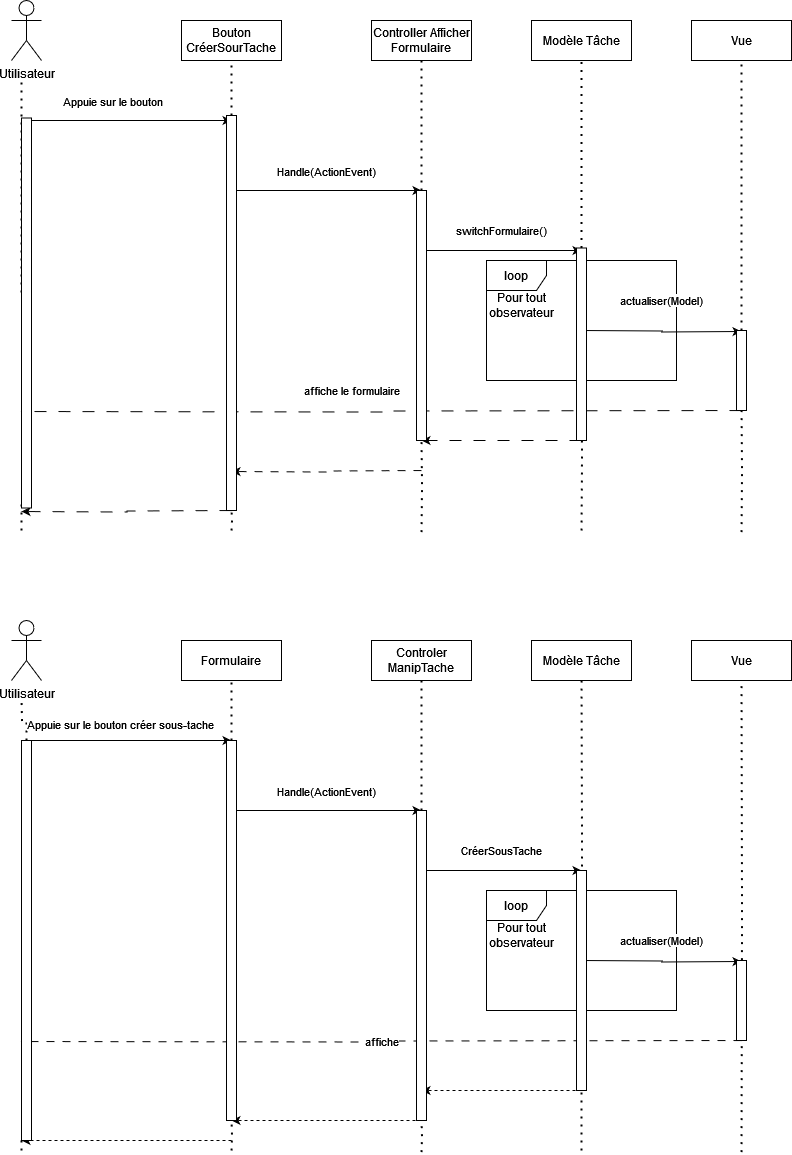

The diagram above was exported from draw.io. Its source (the exported page's mxGraphModel, read from the mxfile embedded in the PNG):
<mxGraphModel dx="993" dy="458" grid="1" gridSize="10" guides="1" tooltips="1" connect="1" arrows="1" fold="1" page="1" pageScale="1" pageWidth="827" pageHeight="1169" math="0" shadow="0">
  <root>
    <mxCell id="0" />
    <mxCell id="1" parent="0" />
    <mxCell id="n-pF8CFWZuA5Rj9iwILi-2" value="Bouton CréerSourTache" style="rounded=0;whiteSpace=wrap;html=1;" vertex="1" parent="1">
      <mxGeometry x="420" y="640" width="100" height="40" as="geometry" />
    </mxCell>
    <mxCell id="n-pF8CFWZuA5Rj9iwILi-3" value="Utilisateur" style="shape=umlActor;verticalLabelPosition=bottom;verticalAlign=top;html=1;outlineConnect=0;" vertex="1" parent="1">
      <mxGeometry x="250" y="620" width="30" height="60" as="geometry" />
    </mxCell>
    <mxCell id="n-pF8CFWZuA5Rj9iwILi-4" value="" style="endArrow=none;dashed=1;html=1;dashPattern=1 3;strokeWidth=2;rounded=0;edgeStyle=orthogonalEdgeStyle;" edge="1" parent="1">
      <mxGeometry width="50" height="50" relative="1" as="geometry">
        <mxPoint x="260" y="1150" as="sourcePoint" />
        <mxPoint x="260" y="700" as="targetPoint" />
        <Array as="points">
          <mxPoint x="261" y="1123" />
          <mxPoint x="261" y="912" />
        </Array>
      </mxGeometry>
    </mxCell>
    <mxCell id="n-pF8CFWZuA5Rj9iwILi-5" value="" style="endArrow=none;dashed=1;html=1;dashPattern=1 3;strokeWidth=2;rounded=0;edgeStyle=orthogonalEdgeStyle;entryX=0.5;entryY=1;entryDx=0;entryDy=0;" edge="1" parent="1" source="n-pF8CFWZuA5Rj9iwILi-49" target="n-pF8CFWZuA5Rj9iwILi-2">
      <mxGeometry width="50" height="50" relative="1" as="geometry">
        <mxPoint x="470" y="1150" as="sourcePoint" />
        <mxPoint x="590" y="790" as="targetPoint" />
      </mxGeometry>
    </mxCell>
    <mxCell id="n-pF8CFWZuA5Rj9iwILi-6" value="" style="endArrow=classic;html=1;rounded=0;edgeStyle=orthogonalEdgeStyle;" edge="1" parent="1">
      <mxGeometry width="50" height="50" relative="1" as="geometry">
        <mxPoint x="260" y="740" as="sourcePoint" />
        <mxPoint x="470" y="740" as="targetPoint" />
      </mxGeometry>
    </mxCell>
    <mxCell id="n-pF8CFWZuA5Rj9iwILi-7" value="Appuie sur le bouton" style="edgeLabel;html=1;align=center;verticalAlign=middle;resizable=0;points=[];" vertex="1" connectable="0" parent="n-pF8CFWZuA5Rj9iwILi-6">
      <mxGeometry x="-0.1448" y="-2" relative="1" as="geometry">
        <mxPoint y="-22" as="offset" />
      </mxGeometry>
    </mxCell>
    <mxCell id="n-pF8CFWZuA5Rj9iwILi-8" value="Controller Afficher Formulaire" style="rounded=0;whiteSpace=wrap;html=1;" vertex="1" parent="1">
      <mxGeometry x="610" y="640" width="100" height="40" as="geometry" />
    </mxCell>
    <mxCell id="n-pF8CFWZuA5Rj9iwILi-9" value="" style="endArrow=none;dashed=1;html=1;dashPattern=1 3;strokeWidth=2;rounded=0;edgeStyle=orthogonalEdgeStyle;entryX=0.5;entryY=1;entryDx=0;entryDy=0;" edge="1" parent="1" source="n-pF8CFWZuA5Rj9iwILi-51" target="n-pF8CFWZuA5Rj9iwILi-8">
      <mxGeometry width="50" height="50" relative="1" as="geometry">
        <mxPoint x="660" y="1151.6000366210938" as="sourcePoint" />
        <mxPoint x="590" y="780" as="targetPoint" />
      </mxGeometry>
    </mxCell>
    <mxCell id="n-pF8CFWZuA5Rj9iwILi-10" value="" style="endArrow=classic;html=1;rounded=0;edgeStyle=orthogonalEdgeStyle;" edge="1" parent="1">
      <mxGeometry width="50" height="50" relative="1" as="geometry">
        <mxPoint x="470" y="810" as="sourcePoint" />
        <mxPoint x="660" y="810" as="targetPoint" />
      </mxGeometry>
    </mxCell>
    <mxCell id="n-pF8CFWZuA5Rj9iwILi-11" value="Handle(ActionEvent)" style="edgeLabel;html=1;align=center;verticalAlign=middle;resizable=0;points=[];" vertex="1" connectable="0" parent="n-pF8CFWZuA5Rj9iwILi-10">
      <mxGeometry x="-0.2378" y="3" relative="1" as="geometry">
        <mxPoint x="22" y="-17" as="offset" />
      </mxGeometry>
    </mxCell>
    <mxCell id="n-pF8CFWZuA5Rj9iwILi-12" value="Modèle Tâche" style="rounded=0;whiteSpace=wrap;html=1;" vertex="1" parent="1">
      <mxGeometry x="770" y="640" width="100" height="40" as="geometry" />
    </mxCell>
    <mxCell id="n-pF8CFWZuA5Rj9iwILi-13" value="" style="endArrow=none;dashed=1;html=1;dashPattern=1 3;strokeWidth=2;rounded=0;edgeStyle=orthogonalEdgeStyle;entryX=0.5;entryY=1;entryDx=0;entryDy=0;" edge="1" parent="1" source="n-pF8CFWZuA5Rj9iwILi-53" target="n-pF8CFWZuA5Rj9iwILi-12">
      <mxGeometry width="50" height="50" relative="1" as="geometry">
        <mxPoint x="820" y="1010" as="sourcePoint" />
        <mxPoint x="650" y="600" as="targetPoint" />
      </mxGeometry>
    </mxCell>
    <mxCell id="n-pF8CFWZuA5Rj9iwILi-14" value="Vue" style="rounded=0;whiteSpace=wrap;html=1;" vertex="1" parent="1">
      <mxGeometry x="930" y="640" width="100" height="40" as="geometry" />
    </mxCell>
    <mxCell id="n-pF8CFWZuA5Rj9iwILi-15" value="switchFormulaire()" style="endArrow=classic;html=1;rounded=0;edgeStyle=orthogonalEdgeStyle;" edge="1" parent="1">
      <mxGeometry y="20" width="50" height="50" relative="1" as="geometry">
        <mxPoint x="660" y="870" as="sourcePoint" />
        <mxPoint x="820" y="870" as="targetPoint" />
        <mxPoint as="offset" />
      </mxGeometry>
    </mxCell>
    <mxCell id="n-pF8CFWZuA5Rj9iwILi-16" value="" style="endArrow=none;dashed=1;html=1;dashPattern=1 3;strokeWidth=2;rounded=0;edgeStyle=orthogonalEdgeStyle;entryX=0.5;entryY=1;entryDx=0;entryDy=0;" edge="1" parent="1" source="n-pF8CFWZuA5Rj9iwILi-55" target="n-pF8CFWZuA5Rj9iwILi-14">
      <mxGeometry width="50" height="50" relative="1" as="geometry">
        <mxPoint x="980" y="1151.60009765625" as="sourcePoint" />
        <mxPoint x="650" y="850" as="targetPoint" />
      </mxGeometry>
    </mxCell>
    <mxCell id="n-pF8CFWZuA5Rj9iwILi-17" value="" style="endArrow=none;dashed=1;html=1;dashPattern=1 3;strokeWidth=2;rounded=0;edgeStyle=orthogonalEdgeStyle;entryX=0.5;entryY=1;entryDx=0;entryDy=0;" edge="1" parent="1" target="n-pF8CFWZuA5Rj9iwILi-18">
      <mxGeometry width="50" height="50" relative="1" as="geometry">
        <mxPoint x="820" y="1150" as="sourcePoint" />
        <mxPoint x="820" y="680" as="targetPoint" />
      </mxGeometry>
    </mxCell>
    <mxCell id="n-pF8CFWZuA5Rj9iwILi-18" value="loop" style="shape=umlFrame;whiteSpace=wrap;html=1;pointerEvents=0;" vertex="1" parent="1">
      <mxGeometry x="725" y="880" width="190" height="120" as="geometry" />
    </mxCell>
    <mxCell id="n-pF8CFWZuA5Rj9iwILi-19" value="Pour tout observateur" style="text;html=1;strokeColor=none;fillColor=none;align=center;verticalAlign=middle;whiteSpace=wrap;rounded=0;" vertex="1" parent="1">
      <mxGeometry x="730" y="910" width="60" height="30" as="geometry" />
    </mxCell>
    <mxCell id="n-pF8CFWZuA5Rj9iwILi-20" value="actualiser(Model)" style="endArrow=classic;html=1;rounded=0;edgeStyle=orthogonalEdgeStyle;" edge="1" parent="1">
      <mxGeometry x="-0.0024" y="30" width="50" height="50" relative="1" as="geometry">
        <mxPoint x="820" y="950" as="sourcePoint" />
        <mxPoint x="980" y="951" as="targetPoint" />
        <mxPoint as="offset" />
      </mxGeometry>
    </mxCell>
    <mxCell id="n-pF8CFWZuA5Rj9iwILi-21" value="affiche le formulaire" style="endArrow=classic;html=1;rounded=0;edgeStyle=orthogonalEdgeStyle;dashed=1;dashPattern=12 12;" edge="1" parent="1">
      <mxGeometry x="0.0847" y="-21" width="50" height="50" relative="1" as="geometry">
        <mxPoint x="980" y="1030" as="sourcePoint" />
        <mxPoint x="260" y="1031" as="targetPoint" />
        <mxPoint as="offset" />
      </mxGeometry>
    </mxCell>
    <mxCell id="n-pF8CFWZuA5Rj9iwILi-22" value="" style="endArrow=classic;html=1;rounded=0;edgeStyle=orthogonalEdgeStyle;dashed=1;dashPattern=12 12;" edge="1" parent="1">
      <mxGeometry width="50" height="50" relative="1" as="geometry">
        <mxPoint x="820" y="1060" as="sourcePoint" />
        <mxPoint x="660" y="1060" as="targetPoint" />
      </mxGeometry>
    </mxCell>
    <mxCell id="n-pF8CFWZuA5Rj9iwILi-23" value="" style="endArrow=classic;html=1;rounded=0;edgeStyle=orthogonalEdgeStyle;dashed=1;dashPattern=8 8;" edge="1" parent="1">
      <mxGeometry width="50" height="50" relative="1" as="geometry">
        <mxPoint x="660" y="1090" as="sourcePoint" />
        <mxPoint x="470" y="1091" as="targetPoint" />
      </mxGeometry>
    </mxCell>
    <mxCell id="n-pF8CFWZuA5Rj9iwILi-24" value="" style="endArrow=classic;html=1;rounded=0;edgeStyle=orthogonalEdgeStyle;dashed=1;dashPattern=12 12;" edge="1" parent="1">
      <mxGeometry width="50" height="50" relative="1" as="geometry">
        <mxPoint x="470" y="1130" as="sourcePoint" />
        <mxPoint x="260" y="1131" as="targetPoint" />
      </mxGeometry>
    </mxCell>
    <mxCell id="n-pF8CFWZuA5Rj9iwILi-25" value="Formulaire" style="rounded=0;whiteSpace=wrap;html=1;" vertex="1" parent="1">
      <mxGeometry x="420" y="1260" width="100" height="40" as="geometry" />
    </mxCell>
    <mxCell id="n-pF8CFWZuA5Rj9iwILi-26" value="Utilisateur" style="shape=umlActor;verticalLabelPosition=bottom;verticalAlign=top;html=1;outlineConnect=0;" vertex="1" parent="1">
      <mxGeometry x="250" y="1240" width="30" height="60" as="geometry" />
    </mxCell>
    <mxCell id="n-pF8CFWZuA5Rj9iwILi-27" value="" style="endArrow=none;dashed=1;html=1;dashPattern=1 3;strokeWidth=2;rounded=0;edgeStyle=orthogonalEdgeStyle;" edge="1" parent="1" source="n-pF8CFWZuA5Rj9iwILi-64">
      <mxGeometry width="50" height="50" relative="1" as="geometry">
        <mxPoint x="260" y="1770" as="sourcePoint" />
        <mxPoint x="260" y="1320" as="targetPoint" />
        <Array as="points" />
      </mxGeometry>
    </mxCell>
    <mxCell id="n-pF8CFWZuA5Rj9iwILi-28" value="" style="endArrow=none;dashed=1;html=1;dashPattern=1 3;strokeWidth=2;rounded=0;edgeStyle=orthogonalEdgeStyle;entryX=0.5;entryY=1;entryDx=0;entryDy=0;" edge="1" parent="1" source="n-pF8CFWZuA5Rj9iwILi-62" target="n-pF8CFWZuA5Rj9iwILi-25">
      <mxGeometry width="50" height="50" relative="1" as="geometry">
        <mxPoint x="470" y="1770" as="sourcePoint" />
        <mxPoint x="590" y="1410" as="targetPoint" />
      </mxGeometry>
    </mxCell>
    <mxCell id="n-pF8CFWZuA5Rj9iwILi-29" value="" style="endArrow=classic;html=1;rounded=0;edgeStyle=orthogonalEdgeStyle;" edge="1" parent="1">
      <mxGeometry width="50" height="50" relative="1" as="geometry">
        <mxPoint x="260" y="1360" as="sourcePoint" />
        <mxPoint x="470" y="1360" as="targetPoint" />
      </mxGeometry>
    </mxCell>
    <mxCell id="n-pF8CFWZuA5Rj9iwILi-30" value="Appuie sur le bouton créer sous-tache" style="edgeLabel;html=1;align=center;verticalAlign=middle;resizable=0;points=[];" vertex="1" connectable="0" parent="n-pF8CFWZuA5Rj9iwILi-29">
      <mxGeometry x="-0.1448" y="-2" relative="1" as="geometry">
        <mxPoint x="8" y="-19" as="offset" />
      </mxGeometry>
    </mxCell>
    <mxCell id="n-pF8CFWZuA5Rj9iwILi-31" value="Controler ManipTache" style="rounded=0;whiteSpace=wrap;html=1;" vertex="1" parent="1">
      <mxGeometry x="610" y="1260" width="100" height="40" as="geometry" />
    </mxCell>
    <mxCell id="n-pF8CFWZuA5Rj9iwILi-32" value="" style="endArrow=none;dashed=1;html=1;dashPattern=1 3;strokeWidth=2;rounded=0;edgeStyle=orthogonalEdgeStyle;entryX=0.5;entryY=1;entryDx=0;entryDy=0;" edge="1" parent="1" source="n-pF8CFWZuA5Rj9iwILi-60" target="n-pF8CFWZuA5Rj9iwILi-31">
      <mxGeometry width="50" height="50" relative="1" as="geometry">
        <mxPoint x="660" y="1771.6000366210938" as="sourcePoint" />
        <mxPoint x="590" y="1400" as="targetPoint" />
      </mxGeometry>
    </mxCell>
    <mxCell id="n-pF8CFWZuA5Rj9iwILi-33" value="" style="endArrow=classic;html=1;rounded=0;edgeStyle=orthogonalEdgeStyle;" edge="1" parent="1">
      <mxGeometry width="50" height="50" relative="1" as="geometry">
        <mxPoint x="470" y="1430" as="sourcePoint" />
        <mxPoint x="660" y="1430" as="targetPoint" />
      </mxGeometry>
    </mxCell>
    <mxCell id="n-pF8CFWZuA5Rj9iwILi-34" value="Handle(ActionEvent)" style="edgeLabel;html=1;align=center;verticalAlign=middle;resizable=0;points=[];" vertex="1" connectable="0" parent="n-pF8CFWZuA5Rj9iwILi-33">
      <mxGeometry x="-0.2378" y="3" relative="1" as="geometry">
        <mxPoint x="22" y="-17" as="offset" />
      </mxGeometry>
    </mxCell>
    <mxCell id="n-pF8CFWZuA5Rj9iwILi-35" value="Modèle Tâche" style="rounded=0;whiteSpace=wrap;html=1;" vertex="1" parent="1">
      <mxGeometry x="770" y="1260" width="100" height="40" as="geometry" />
    </mxCell>
    <mxCell id="n-pF8CFWZuA5Rj9iwILi-36" value="" style="endArrow=none;dashed=1;html=1;dashPattern=1 3;strokeWidth=2;rounded=0;edgeStyle=orthogonalEdgeStyle;entryX=0.5;entryY=1;entryDx=0;entryDy=0;" edge="1" parent="1" target="n-pF8CFWZuA5Rj9iwILi-35">
      <mxGeometry width="50" height="50" relative="1" as="geometry">
        <mxPoint x="820" y="1630" as="sourcePoint" />
        <mxPoint x="650" y="1220" as="targetPoint" />
      </mxGeometry>
    </mxCell>
    <mxCell id="n-pF8CFWZuA5Rj9iwILi-37" value="Vue" style="rounded=0;whiteSpace=wrap;html=1;" vertex="1" parent="1">
      <mxGeometry x="930" y="1260" width="100" height="40" as="geometry" />
    </mxCell>
    <mxCell id="n-pF8CFWZuA5Rj9iwILi-38" value="CréerSousTache" style="endArrow=classic;html=1;rounded=0;edgeStyle=orthogonalEdgeStyle;" edge="1" parent="1">
      <mxGeometry y="20" width="50" height="50" relative="1" as="geometry">
        <mxPoint x="660" y="1490" as="sourcePoint" />
        <mxPoint x="820" y="1490" as="targetPoint" />
        <mxPoint as="offset" />
      </mxGeometry>
    </mxCell>
    <mxCell id="n-pF8CFWZuA5Rj9iwILi-39" value="" style="endArrow=none;dashed=1;html=1;dashPattern=1 3;strokeWidth=2;rounded=0;edgeStyle=orthogonalEdgeStyle;entryX=0.5;entryY=1;entryDx=0;entryDy=0;" edge="1" parent="1" target="n-pF8CFWZuA5Rj9iwILi-37">
      <mxGeometry width="50" height="50" relative="1" as="geometry">
        <mxPoint x="980" y="1771.60009765625" as="sourcePoint" />
        <mxPoint x="650" y="1470" as="targetPoint" />
      </mxGeometry>
    </mxCell>
    <mxCell id="n-pF8CFWZuA5Rj9iwILi-40" value="" style="endArrow=none;dashed=1;html=1;dashPattern=1 3;strokeWidth=2;rounded=0;edgeStyle=orthogonalEdgeStyle;entryX=0.5;entryY=1;entryDx=0;entryDy=0;" edge="1" parent="1">
      <mxGeometry width="50" height="50" relative="1" as="geometry">
        <mxPoint x="820" y="1770" as="sourcePoint" />
        <mxPoint x="820" y="1620" as="targetPoint" />
      </mxGeometry>
    </mxCell>
    <mxCell id="n-pF8CFWZuA5Rj9iwILi-41" value="loop" style="shape=umlFrame;whiteSpace=wrap;html=1;pointerEvents=0;" vertex="1" parent="1">
      <mxGeometry x="725" y="1510" width="190" height="120" as="geometry" />
    </mxCell>
    <mxCell id="n-pF8CFWZuA5Rj9iwILi-42" value="Pour tout observateur" style="text;html=1;strokeColor=none;fillColor=none;align=center;verticalAlign=middle;whiteSpace=wrap;rounded=0;" vertex="1" parent="1">
      <mxGeometry x="730" y="1540" width="60" height="30" as="geometry" />
    </mxCell>
    <mxCell id="n-pF8CFWZuA5Rj9iwILi-43" value="actualiser(Model)" style="endArrow=classic;html=1;rounded=0;edgeStyle=orthogonalEdgeStyle;" edge="1" parent="1">
      <mxGeometry x="-0.0016" y="20" width="50" height="50" relative="1" as="geometry">
        <mxPoint x="820" y="1580" as="sourcePoint" />
        <mxPoint x="980" y="1581" as="targetPoint" />
        <mxPoint as="offset" />
      </mxGeometry>
    </mxCell>
    <mxCell id="n-pF8CFWZuA5Rj9iwILi-44" value="affiche" style="endArrow=classic;html=1;rounded=0;edgeStyle=orthogonalEdgeStyle;dashed=1;dashPattern=8 8;" edge="1" parent="1">
      <mxGeometry width="50" height="50" relative="1" as="geometry">
        <mxPoint x="980" y="1660" as="sourcePoint" />
        <mxPoint x="260" y="1661" as="targetPoint" />
      </mxGeometry>
    </mxCell>
    <mxCell id="n-pF8CFWZuA5Rj9iwILi-45" value="" style="endArrow=classic;html=1;rounded=0;edgeStyle=orthogonalEdgeStyle;dashed=1;" edge="1" parent="1">
      <mxGeometry width="50" height="50" relative="1" as="geometry">
        <mxPoint x="820" y="1710" as="sourcePoint" />
        <mxPoint x="660" y="1710" as="targetPoint" />
      </mxGeometry>
    </mxCell>
    <mxCell id="n-pF8CFWZuA5Rj9iwILi-46" value="" style="endArrow=classic;html=1;rounded=0;edgeStyle=orthogonalEdgeStyle;dashed=1;" edge="1" parent="1">
      <mxGeometry width="50" height="50" relative="1" as="geometry">
        <mxPoint x="660" y="1740" as="sourcePoint" />
        <mxPoint x="470" y="1740" as="targetPoint" />
      </mxGeometry>
    </mxCell>
    <mxCell id="n-pF8CFWZuA5Rj9iwILi-47" value="" style="endArrow=classic;html=1;rounded=0;edgeStyle=orthogonalEdgeStyle;dashed=1;" edge="1" parent="1">
      <mxGeometry width="50" height="50" relative="1" as="geometry">
        <mxPoint x="470" y="1760" as="sourcePoint" />
        <mxPoint x="260" y="1760" as="targetPoint" />
      </mxGeometry>
    </mxCell>
    <mxCell id="n-pF8CFWZuA5Rj9iwILi-48" value="" style="endArrow=none;dashed=1;html=1;dashPattern=1 3;strokeWidth=2;rounded=0;edgeStyle=orthogonalEdgeStyle;entryX=0.5;entryY=1;entryDx=0;entryDy=0;" edge="1" parent="1" target="n-pF8CFWZuA5Rj9iwILi-49">
      <mxGeometry width="50" height="50" relative="1" as="geometry">
        <mxPoint x="470" y="1150" as="sourcePoint" />
        <mxPoint x="470" y="680" as="targetPoint" />
      </mxGeometry>
    </mxCell>
    <mxCell id="n-pF8CFWZuA5Rj9iwILi-49" value="" style="rounded=0;whiteSpace=wrap;html=1;" vertex="1" parent="1">
      <mxGeometry x="465" y="735" width="10" height="395" as="geometry" />
    </mxCell>
    <mxCell id="n-pF8CFWZuA5Rj9iwILi-50" value="" style="endArrow=none;dashed=1;html=1;dashPattern=1 3;strokeWidth=2;rounded=0;edgeStyle=orthogonalEdgeStyle;entryX=0.5;entryY=1;entryDx=0;entryDy=0;" edge="1" parent="1" target="n-pF8CFWZuA5Rj9iwILi-51">
      <mxGeometry width="50" height="50" relative="1" as="geometry">
        <mxPoint x="660" y="1151.6000366210938" as="sourcePoint" />
        <mxPoint x="660" y="680" as="targetPoint" />
      </mxGeometry>
    </mxCell>
    <mxCell id="n-pF8CFWZuA5Rj9iwILi-51" value="" style="rounded=0;whiteSpace=wrap;html=1;" vertex="1" parent="1">
      <mxGeometry x="655" y="810" width="10" height="250" as="geometry" />
    </mxCell>
    <mxCell id="n-pF8CFWZuA5Rj9iwILi-52" value="" style="endArrow=none;dashed=1;html=1;dashPattern=1 3;strokeWidth=2;rounded=0;edgeStyle=orthogonalEdgeStyle;entryX=0.5;entryY=1;entryDx=0;entryDy=0;" edge="1" parent="1" target="n-pF8CFWZuA5Rj9iwILi-53">
      <mxGeometry width="50" height="50" relative="1" as="geometry">
        <mxPoint x="820" y="1010" as="sourcePoint" />
        <mxPoint x="820" y="680" as="targetPoint" />
      </mxGeometry>
    </mxCell>
    <mxCell id="n-pF8CFWZuA5Rj9iwILi-53" value="" style="rounded=0;whiteSpace=wrap;html=1;" vertex="1" parent="1">
      <mxGeometry x="815" y="867.5" width="10" height="192.5" as="geometry" />
    </mxCell>
    <mxCell id="n-pF8CFWZuA5Rj9iwILi-54" value="" style="endArrow=none;dashed=1;html=1;dashPattern=1 3;strokeWidth=2;rounded=0;edgeStyle=orthogonalEdgeStyle;entryX=0.5;entryY=1;entryDx=0;entryDy=0;" edge="1" parent="1" target="n-pF8CFWZuA5Rj9iwILi-55">
      <mxGeometry width="50" height="50" relative="1" as="geometry">
        <mxPoint x="980" y="1151.60009765625" as="sourcePoint" />
        <mxPoint x="980" y="680" as="targetPoint" />
      </mxGeometry>
    </mxCell>
    <mxCell id="n-pF8CFWZuA5Rj9iwILi-55" value="" style="rounded=0;whiteSpace=wrap;html=1;" vertex="1" parent="1">
      <mxGeometry x="975" y="950" width="10" height="80" as="geometry" />
    </mxCell>
    <mxCell id="n-pF8CFWZuA5Rj9iwILi-56" value="" style="rounded=0;whiteSpace=wrap;html=1;" vertex="1" parent="1">
      <mxGeometry x="260" y="737.5" width="10" height="390" as="geometry" />
    </mxCell>
    <mxCell id="n-pF8CFWZuA5Rj9iwILi-57" value="" style="rounded=0;whiteSpace=wrap;html=1;" vertex="1" parent="1">
      <mxGeometry x="975" y="1580" width="10" height="80" as="geometry" />
    </mxCell>
    <mxCell id="n-pF8CFWZuA5Rj9iwILi-58" value="" style="rounded=0;whiteSpace=wrap;html=1;" vertex="1" parent="1">
      <mxGeometry x="815" y="1490" width="10" height="220" as="geometry" />
    </mxCell>
    <mxCell id="n-pF8CFWZuA5Rj9iwILi-59" value="" style="endArrow=none;dashed=1;html=1;dashPattern=1 3;strokeWidth=2;rounded=0;edgeStyle=orthogonalEdgeStyle;entryX=0.5;entryY=1;entryDx=0;entryDy=0;" edge="1" parent="1" target="n-pF8CFWZuA5Rj9iwILi-60">
      <mxGeometry width="50" height="50" relative="1" as="geometry">
        <mxPoint x="660" y="1771.6000366210938" as="sourcePoint" />
        <mxPoint x="660" y="1300" as="targetPoint" />
      </mxGeometry>
    </mxCell>
    <mxCell id="n-pF8CFWZuA5Rj9iwILi-60" value="" style="rounded=0;whiteSpace=wrap;html=1;" vertex="1" parent="1">
      <mxGeometry x="655" y="1430" width="10" height="310" as="geometry" />
    </mxCell>
    <mxCell id="n-pF8CFWZuA5Rj9iwILi-61" value="" style="endArrow=none;dashed=1;html=1;dashPattern=1 3;strokeWidth=2;rounded=0;edgeStyle=orthogonalEdgeStyle;entryX=0.5;entryY=1;entryDx=0;entryDy=0;" edge="1" parent="1" target="n-pF8CFWZuA5Rj9iwILi-62">
      <mxGeometry width="50" height="50" relative="1" as="geometry">
        <mxPoint x="470" y="1770" as="sourcePoint" />
        <mxPoint x="470" y="1300" as="targetPoint" />
      </mxGeometry>
    </mxCell>
    <mxCell id="n-pF8CFWZuA5Rj9iwILi-62" value="" style="rounded=0;whiteSpace=wrap;html=1;" vertex="1" parent="1">
      <mxGeometry x="465" y="1360" width="10" height="380" as="geometry" />
    </mxCell>
    <mxCell id="n-pF8CFWZuA5Rj9iwILi-63" value="" style="endArrow=none;dashed=1;html=1;dashPattern=1 3;strokeWidth=2;rounded=0;edgeStyle=orthogonalEdgeStyle;" edge="1" parent="1" target="n-pF8CFWZuA5Rj9iwILi-64">
      <mxGeometry width="50" height="50" relative="1" as="geometry">
        <mxPoint x="260" y="1770" as="sourcePoint" />
        <mxPoint x="260" y="1320" as="targetPoint" />
        <Array as="points">
          <mxPoint x="261" y="1743" />
          <mxPoint x="261" y="1532" />
        </Array>
      </mxGeometry>
    </mxCell>
    <mxCell id="n-pF8CFWZuA5Rj9iwILi-64" value="" style="rounded=0;whiteSpace=wrap;html=1;" vertex="1" parent="1">
      <mxGeometry x="260" y="1360" width="10" height="400" as="geometry" />
    </mxCell>
  </root>
</mxGraphModel>